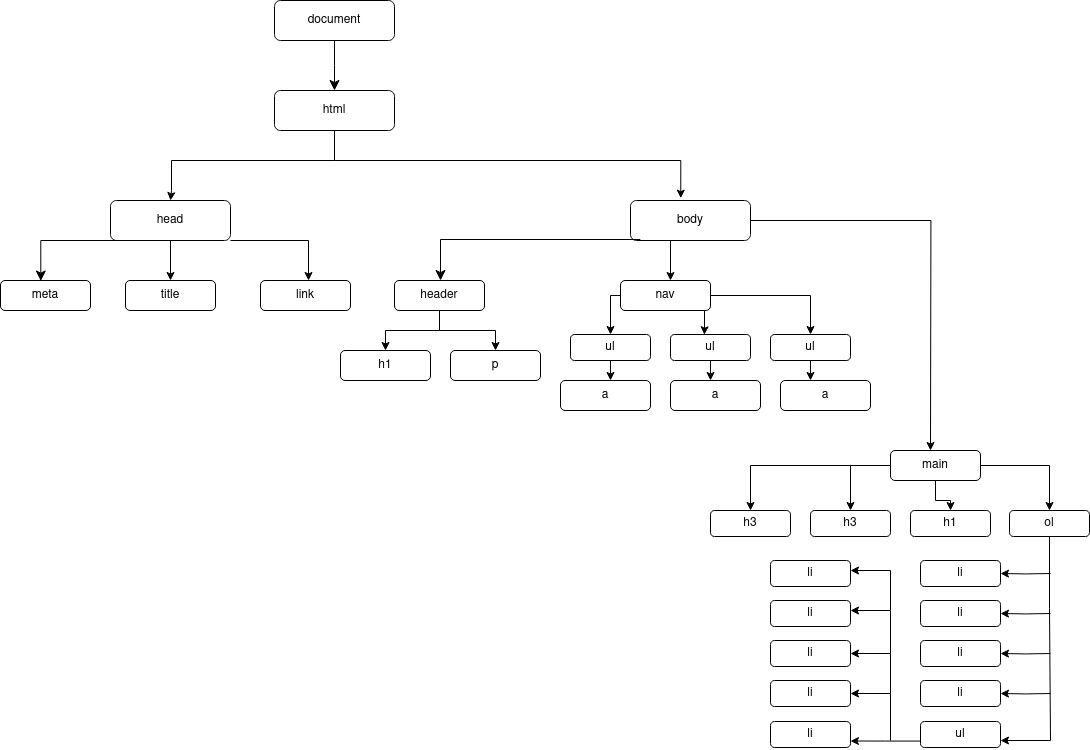

The diagram above was exported from draw.io. Its source (the exported page's mxGraphModel, read from the mxfile embedded in the PNG):
<mxGraphModel dx="2391" dy="1126" grid="1" gridSize="10" guides="1" tooltips="1" connect="1" arrows="1" fold="1" page="1" pageScale="1" pageWidth="1169" pageHeight="827" math="0" shadow="0">
  <root>
    <mxCell id="WIyWlLk6GJQsqaUBKTNV-0" />
    <mxCell id="WIyWlLk6GJQsqaUBKTNV-1" parent="WIyWlLk6GJQsqaUBKTNV-0" />
    <mxCell id="WIyWlLk6GJQsqaUBKTNV-2" value="" style="rounded=0;html=1;jettySize=auto;orthogonalLoop=1;fontSize=11;endArrow=classic;endFill=1;endSize=8;strokeWidth=1;shadow=0;labelBackgroundColor=none;edgeStyle=orthogonalEdgeStyle;" parent="WIyWlLk6GJQsqaUBKTNV-1" source="WIyWlLk6GJQsqaUBKTNV-3" edge="1">
      <mxGeometry relative="1" as="geometry">
        <mxPoint x="414" y="170" as="targetPoint" />
      </mxGeometry>
    </mxCell>
    <mxCell id="WIyWlLk6GJQsqaUBKTNV-3" value="document" style="rounded=1;whiteSpace=wrap;html=1;fontSize=12;glass=0;strokeWidth=1;shadow=0;" parent="WIyWlLk6GJQsqaUBKTNV-1" vertex="1">
      <mxGeometry x="354" y="80" width="120" height="40" as="geometry" />
    </mxCell>
    <mxCell id="-3vfcEnruB2jqKigHTWk-1" style="edgeStyle=orthogonalEdgeStyle;rounded=0;orthogonalLoop=1;jettySize=auto;html=1;" edge="1" parent="WIyWlLk6GJQsqaUBKTNV-1" source="WIyWlLk6GJQsqaUBKTNV-7">
      <mxGeometry relative="1" as="geometry">
        <mxPoint x="250" y="280" as="targetPoint" />
        <Array as="points">
          <mxPoint x="414" y="240" />
          <mxPoint x="251" y="240" />
          <mxPoint x="251" y="270" />
          <mxPoint x="250" y="270" />
        </Array>
      </mxGeometry>
    </mxCell>
    <mxCell id="-3vfcEnruB2jqKigHTWk-3" style="edgeStyle=orthogonalEdgeStyle;rounded=0;orthogonalLoop=1;jettySize=auto;html=1;entryX=0.419;entryY=-0.058;entryDx=0;entryDy=0;entryPerimeter=0;" edge="1" parent="WIyWlLk6GJQsqaUBKTNV-1" source="WIyWlLk6GJQsqaUBKTNV-7" target="WIyWlLk6GJQsqaUBKTNV-11">
      <mxGeometry relative="1" as="geometry">
        <mxPoint x="760" y="270" as="targetPoint" />
        <Array as="points">
          <mxPoint x="414" y="240" />
          <mxPoint x="760" y="240" />
        </Array>
      </mxGeometry>
    </mxCell>
    <mxCell id="WIyWlLk6GJQsqaUBKTNV-7" value="html" style="rounded=1;whiteSpace=wrap;html=1;fontSize=12;glass=0;strokeWidth=1;shadow=0;" parent="WIyWlLk6GJQsqaUBKTNV-1" vertex="1">
      <mxGeometry x="354" y="170" width="120" height="40" as="geometry" />
    </mxCell>
    <mxCell id="-3vfcEnruB2jqKigHTWk-17" style="edgeStyle=orthogonalEdgeStyle;rounded=0;orthogonalLoop=1;jettySize=auto;html=1;" edge="1" parent="WIyWlLk6GJQsqaUBKTNV-1" source="WIyWlLk6GJQsqaUBKTNV-11">
      <mxGeometry relative="1" as="geometry">
        <mxPoint x="750" y="360" as="targetPoint" />
        <Array as="points">
          <mxPoint x="750" y="356" />
        </Array>
      </mxGeometry>
    </mxCell>
    <mxCell id="-3vfcEnruB2jqKigHTWk-33" style="edgeStyle=orthogonalEdgeStyle;rounded=0;orthogonalLoop=1;jettySize=auto;html=1;" edge="1" parent="WIyWlLk6GJQsqaUBKTNV-1" source="WIyWlLk6GJQsqaUBKTNV-11">
      <mxGeometry relative="1" as="geometry">
        <mxPoint x="1010" y="530" as="targetPoint" />
      </mxGeometry>
    </mxCell>
    <mxCell id="WIyWlLk6GJQsqaUBKTNV-11" value="body" style="rounded=1;whiteSpace=wrap;html=1;fontSize=12;glass=0;strokeWidth=1;shadow=0;" parent="WIyWlLk6GJQsqaUBKTNV-1" vertex="1">
      <mxGeometry x="710" y="280" width="120" height="40" as="geometry" />
    </mxCell>
    <mxCell id="-3vfcEnruB2jqKigHTWk-8" style="edgeStyle=orthogonalEdgeStyle;rounded=0;orthogonalLoop=1;jettySize=auto;html=1;entryX=0.5;entryY=0;entryDx=0;entryDy=0;" edge="1" parent="WIyWlLk6GJQsqaUBKTNV-1" source="WIyWlLk6GJQsqaUBKTNV-12" target="-3vfcEnruB2jqKigHTWk-6">
      <mxGeometry relative="1" as="geometry" />
    </mxCell>
    <mxCell id="-3vfcEnruB2jqKigHTWk-9" style="edgeStyle=orthogonalEdgeStyle;rounded=0;orthogonalLoop=1;jettySize=auto;html=1;" edge="1" parent="WIyWlLk6GJQsqaUBKTNV-1" source="WIyWlLk6GJQsqaUBKTNV-12" target="-3vfcEnruB2jqKigHTWk-7">
      <mxGeometry relative="1" as="geometry">
        <Array as="points">
          <mxPoint x="388" y="320" />
        </Array>
      </mxGeometry>
    </mxCell>
    <mxCell id="WIyWlLk6GJQsqaUBKTNV-12" value="head" style="rounded=1;whiteSpace=wrap;html=1;fontSize=12;glass=0;strokeWidth=1;shadow=0;" parent="WIyWlLk6GJQsqaUBKTNV-1" vertex="1">
      <mxGeometry x="190" y="280" width="120" height="40" as="geometry" />
    </mxCell>
    <mxCell id="-3vfcEnruB2jqKigHTWk-4" value="" style="rounded=0;html=1;jettySize=auto;orthogonalLoop=1;fontSize=11;endArrow=classic;endFill=1;endSize=8;strokeWidth=1;shadow=0;labelBackgroundColor=none;edgeStyle=orthogonalEdgeStyle;entryX=0.448;entryY=0.017;entryDx=0;entryDy=0;entryPerimeter=0;" edge="1" parent="WIyWlLk6GJQsqaUBKTNV-1" target="-3vfcEnruB2jqKigHTWk-5">
      <mxGeometry relative="1" as="geometry">
        <mxPoint x="249.83" y="320" as="sourcePoint" />
        <mxPoint x="120" y="350" as="targetPoint" />
        <Array as="points">
          <mxPoint x="120" y="320" />
        </Array>
      </mxGeometry>
    </mxCell>
    <mxCell id="-3vfcEnruB2jqKigHTWk-5" value="meta" style="rounded=1;whiteSpace=wrap;html=1;fontSize=12;glass=0;strokeWidth=1;shadow=0;" vertex="1" parent="WIyWlLk6GJQsqaUBKTNV-1">
      <mxGeometry x="80" y="360" width="90" height="30" as="geometry" />
    </mxCell>
    <mxCell id="-3vfcEnruB2jqKigHTWk-6" value="title" style="rounded=1;whiteSpace=wrap;html=1;fontSize=12;glass=0;strokeWidth=1;shadow=0;" vertex="1" parent="WIyWlLk6GJQsqaUBKTNV-1">
      <mxGeometry x="205" y="360" width="90" height="30" as="geometry" />
    </mxCell>
    <mxCell id="-3vfcEnruB2jqKigHTWk-7" value="link" style="rounded=1;whiteSpace=wrap;html=1;fontSize=12;glass=0;strokeWidth=1;shadow=0;" vertex="1" parent="WIyWlLk6GJQsqaUBKTNV-1">
      <mxGeometry x="340" y="360" width="90" height="30" as="geometry" />
    </mxCell>
    <mxCell id="-3vfcEnruB2jqKigHTWk-11" value="" style="rounded=0;html=1;jettySize=auto;orthogonalLoop=1;fontSize=11;endArrow=classic;endFill=1;endSize=8;strokeWidth=1;shadow=0;labelBackgroundColor=none;edgeStyle=orthogonalEdgeStyle;" edge="1" parent="WIyWlLk6GJQsqaUBKTNV-1">
      <mxGeometry relative="1" as="geometry">
        <mxPoint x="719.83" y="319" as="sourcePoint" />
        <mxPoint x="520" y="360" as="targetPoint" />
        <Array as="points">
          <mxPoint x="520" y="319" />
          <mxPoint x="520" y="360" />
        </Array>
      </mxGeometry>
    </mxCell>
    <mxCell id="-3vfcEnruB2jqKigHTWk-13" style="edgeStyle=orthogonalEdgeStyle;rounded=0;orthogonalLoop=1;jettySize=auto;html=1;entryX=0.5;entryY=0;entryDx=0;entryDy=0;" edge="1" parent="WIyWlLk6GJQsqaUBKTNV-1" source="-3vfcEnruB2jqKigHTWk-12" target="-3vfcEnruB2jqKigHTWk-14">
      <mxGeometry relative="1" as="geometry">
        <mxPoint x="519" y="430" as="targetPoint" />
      </mxGeometry>
    </mxCell>
    <mxCell id="-3vfcEnruB2jqKigHTWk-16" style="edgeStyle=orthogonalEdgeStyle;rounded=0;orthogonalLoop=1;jettySize=auto;html=1;entryX=0.5;entryY=0;entryDx=0;entryDy=0;" edge="1" parent="WIyWlLk6GJQsqaUBKTNV-1" source="-3vfcEnruB2jqKigHTWk-12" target="-3vfcEnruB2jqKigHTWk-15">
      <mxGeometry relative="1" as="geometry" />
    </mxCell>
    <mxCell id="-3vfcEnruB2jqKigHTWk-12" value="header" style="rounded=1;whiteSpace=wrap;html=1;fontSize=12;glass=0;strokeWidth=1;shadow=0;" vertex="1" parent="WIyWlLk6GJQsqaUBKTNV-1">
      <mxGeometry x="474" y="360" width="90" height="30" as="geometry" />
    </mxCell>
    <mxCell id="-3vfcEnruB2jqKigHTWk-14" value="h1" style="rounded=1;whiteSpace=wrap;html=1;fontSize=12;glass=0;strokeWidth=1;shadow=0;" vertex="1" parent="WIyWlLk6GJQsqaUBKTNV-1">
      <mxGeometry x="420" y="430" width="90" height="30" as="geometry" />
    </mxCell>
    <mxCell id="-3vfcEnruB2jqKigHTWk-15" value="p" style="rounded=1;whiteSpace=wrap;html=1;fontSize=12;glass=0;strokeWidth=1;shadow=0;" vertex="1" parent="WIyWlLk6GJQsqaUBKTNV-1">
      <mxGeometry x="530" y="430" width="90" height="30" as="geometry" />
    </mxCell>
    <mxCell id="-3vfcEnruB2jqKigHTWk-20" style="edgeStyle=orthogonalEdgeStyle;rounded=0;orthogonalLoop=1;jettySize=auto;html=1;entryX=0.5;entryY=0;entryDx=0;entryDy=0;" edge="1" parent="WIyWlLk6GJQsqaUBKTNV-1" source="-3vfcEnruB2jqKigHTWk-18" target="-3vfcEnruB2jqKigHTWk-19">
      <mxGeometry relative="1" as="geometry">
        <mxPoint x="690" y="410" as="targetPoint" />
        <Array as="points">
          <mxPoint x="690" y="375" />
        </Array>
      </mxGeometry>
    </mxCell>
    <mxCell id="-3vfcEnruB2jqKigHTWk-28" style="edgeStyle=orthogonalEdgeStyle;rounded=0;orthogonalLoop=1;jettySize=auto;html=1;entryX=0.423;entryY=0.009;entryDx=0;entryDy=0;entryPerimeter=0;" edge="1" parent="WIyWlLk6GJQsqaUBKTNV-1" source="-3vfcEnruB2jqKigHTWk-18" target="-3vfcEnruB2jqKigHTWk-24">
      <mxGeometry relative="1" as="geometry">
        <Array as="points">
          <mxPoint x="784" y="410" />
          <mxPoint x="784" y="410" />
        </Array>
      </mxGeometry>
    </mxCell>
    <mxCell id="-3vfcEnruB2jqKigHTWk-29" style="edgeStyle=orthogonalEdgeStyle;rounded=0;orthogonalLoop=1;jettySize=auto;html=1;entryX=0.5;entryY=0;entryDx=0;entryDy=0;" edge="1" parent="WIyWlLk6GJQsqaUBKTNV-1" source="-3vfcEnruB2jqKigHTWk-18" target="-3vfcEnruB2jqKigHTWk-25">
      <mxGeometry relative="1" as="geometry" />
    </mxCell>
    <mxCell id="-3vfcEnruB2jqKigHTWk-18" value="nav" style="rounded=1;whiteSpace=wrap;html=1;fontSize=12;glass=0;strokeWidth=1;shadow=0;" vertex="1" parent="WIyWlLk6GJQsqaUBKTNV-1">
      <mxGeometry x="700" y="360" width="90" height="30" as="geometry" />
    </mxCell>
    <mxCell id="-3vfcEnruB2jqKigHTWk-22" style="edgeStyle=orthogonalEdgeStyle;rounded=0;orthogonalLoop=1;jettySize=auto;html=1;" edge="1" parent="WIyWlLk6GJQsqaUBKTNV-1" source="-3vfcEnruB2jqKigHTWk-19">
      <mxGeometry relative="1" as="geometry">
        <mxPoint x="690" y="460" as="targetPoint" />
      </mxGeometry>
    </mxCell>
    <mxCell id="-3vfcEnruB2jqKigHTWk-19" value="ul" style="rounded=1;whiteSpace=wrap;html=1;fontSize=12;glass=0;strokeWidth=1;shadow=0;" vertex="1" parent="WIyWlLk6GJQsqaUBKTNV-1">
      <mxGeometry x="650" y="414" width="80" height="26" as="geometry" />
    </mxCell>
    <mxCell id="-3vfcEnruB2jqKigHTWk-23" value="a" style="rounded=1;whiteSpace=wrap;html=1;fontSize=12;glass=0;strokeWidth=1;shadow=0;" vertex="1" parent="WIyWlLk6GJQsqaUBKTNV-1">
      <mxGeometry x="640" y="460" width="90" height="30" as="geometry" />
    </mxCell>
    <mxCell id="-3vfcEnruB2jqKigHTWk-30" style="edgeStyle=orthogonalEdgeStyle;rounded=0;orthogonalLoop=1;jettySize=auto;html=1;entryX=0.454;entryY=0.029;entryDx=0;entryDy=0;entryPerimeter=0;" edge="1" parent="WIyWlLk6GJQsqaUBKTNV-1" source="-3vfcEnruB2jqKigHTWk-24" target="-3vfcEnruB2jqKigHTWk-26">
      <mxGeometry relative="1" as="geometry" />
    </mxCell>
    <mxCell id="-3vfcEnruB2jqKigHTWk-24" value="ul" style="rounded=1;whiteSpace=wrap;html=1;fontSize=12;glass=0;strokeWidth=1;shadow=0;" vertex="1" parent="WIyWlLk6GJQsqaUBKTNV-1">
      <mxGeometry x="750" y="414" width="80" height="26" as="geometry" />
    </mxCell>
    <mxCell id="-3vfcEnruB2jqKigHTWk-32" style="edgeStyle=orthogonalEdgeStyle;rounded=0;orthogonalLoop=1;jettySize=auto;html=1;" edge="1" parent="WIyWlLk6GJQsqaUBKTNV-1" source="-3vfcEnruB2jqKigHTWk-25">
      <mxGeometry relative="1" as="geometry">
        <mxPoint x="890" y="460" as="targetPoint" />
      </mxGeometry>
    </mxCell>
    <mxCell id="-3vfcEnruB2jqKigHTWk-25" value="ul" style="rounded=1;whiteSpace=wrap;html=1;fontSize=12;glass=0;strokeWidth=1;shadow=0;" vertex="1" parent="WIyWlLk6GJQsqaUBKTNV-1">
      <mxGeometry x="850" y="414" width="80" height="26" as="geometry" />
    </mxCell>
    <mxCell id="-3vfcEnruB2jqKigHTWk-26" value="a" style="rounded=1;whiteSpace=wrap;html=1;fontSize=12;glass=0;strokeWidth=1;shadow=0;" vertex="1" parent="WIyWlLk6GJQsqaUBKTNV-1">
      <mxGeometry x="750" y="460" width="90" height="30" as="geometry" />
    </mxCell>
    <mxCell id="-3vfcEnruB2jqKigHTWk-27" value="a" style="rounded=1;whiteSpace=wrap;html=1;fontSize=12;glass=0;strokeWidth=1;shadow=0;" vertex="1" parent="WIyWlLk6GJQsqaUBKTNV-1">
      <mxGeometry x="860" y="460" width="90" height="30" as="geometry" />
    </mxCell>
    <mxCell id="-3vfcEnruB2jqKigHTWk-40" style="edgeStyle=orthogonalEdgeStyle;rounded=0;orthogonalLoop=1;jettySize=auto;html=1;entryX=0.5;entryY=0;entryDx=0;entryDy=0;" edge="1" parent="WIyWlLk6GJQsqaUBKTNV-1" source="-3vfcEnruB2jqKigHTWk-34" target="-3vfcEnruB2jqKigHTWk-35">
      <mxGeometry relative="1" as="geometry" />
    </mxCell>
    <mxCell id="-3vfcEnruB2jqKigHTWk-41" style="edgeStyle=orthogonalEdgeStyle;rounded=0;orthogonalLoop=1;jettySize=auto;html=1;entryX=0.5;entryY=0;entryDx=0;entryDy=0;" edge="1" parent="WIyWlLk6GJQsqaUBKTNV-1" source="-3vfcEnruB2jqKigHTWk-34" target="-3vfcEnruB2jqKigHTWk-36">
      <mxGeometry relative="1" as="geometry">
        <Array as="points">
          <mxPoint x="930" y="545" />
        </Array>
      </mxGeometry>
    </mxCell>
    <mxCell id="-3vfcEnruB2jqKigHTWk-43" style="edgeStyle=orthogonalEdgeStyle;rounded=0;orthogonalLoop=1;jettySize=auto;html=1;entryX=0.5;entryY=0;entryDx=0;entryDy=0;" edge="1" parent="WIyWlLk6GJQsqaUBKTNV-1" source="-3vfcEnruB2jqKigHTWk-34" target="-3vfcEnruB2jqKigHTWk-37">
      <mxGeometry relative="1" as="geometry" />
    </mxCell>
    <mxCell id="-3vfcEnruB2jqKigHTWk-44" style="edgeStyle=orthogonalEdgeStyle;rounded=0;orthogonalLoop=1;jettySize=auto;html=1;entryX=0.5;entryY=0;entryDx=0;entryDy=0;" edge="1" parent="WIyWlLk6GJQsqaUBKTNV-1" source="-3vfcEnruB2jqKigHTWk-34" target="-3vfcEnruB2jqKigHTWk-38">
      <mxGeometry relative="1" as="geometry" />
    </mxCell>
    <mxCell id="-3vfcEnruB2jqKigHTWk-34" value="main" style="rounded=1;whiteSpace=wrap;html=1;fontSize=12;glass=0;strokeWidth=1;shadow=0;" vertex="1" parent="WIyWlLk6GJQsqaUBKTNV-1">
      <mxGeometry x="970" y="530" width="90" height="30" as="geometry" />
    </mxCell>
    <mxCell id="-3vfcEnruB2jqKigHTWk-35" value="h3" style="rounded=1;whiteSpace=wrap;html=1;fontSize=12;glass=0;strokeWidth=1;shadow=0;" vertex="1" parent="WIyWlLk6GJQsqaUBKTNV-1">
      <mxGeometry x="790" y="590" width="80" height="26" as="geometry" />
    </mxCell>
    <mxCell id="-3vfcEnruB2jqKigHTWk-36" value="h3" style="rounded=1;whiteSpace=wrap;html=1;fontSize=12;glass=0;strokeWidth=1;shadow=0;" vertex="1" parent="WIyWlLk6GJQsqaUBKTNV-1">
      <mxGeometry x="890" y="590" width="80" height="26" as="geometry" />
    </mxCell>
    <mxCell id="-3vfcEnruB2jqKigHTWk-37" value="h1" style="rounded=1;whiteSpace=wrap;html=1;fontSize=12;glass=0;strokeWidth=1;shadow=0;" vertex="1" parent="WIyWlLk6GJQsqaUBKTNV-1">
      <mxGeometry x="990" y="590" width="80" height="26" as="geometry" />
    </mxCell>
    <mxCell id="-3vfcEnruB2jqKigHTWk-50" style="edgeStyle=orthogonalEdgeStyle;rounded=0;orthogonalLoop=1;jettySize=auto;html=1;entryX=1;entryY=0.75;entryDx=0;entryDy=0;" edge="1" parent="WIyWlLk6GJQsqaUBKTNV-1" source="-3vfcEnruB2jqKigHTWk-38" target="-3vfcEnruB2jqKigHTWk-54">
      <mxGeometry relative="1" as="geometry">
        <mxPoint x="1120" y="790" as="targetPoint" />
        <Array as="points">
          <mxPoint x="1129" y="688" />
          <mxPoint x="1130" y="688" />
          <mxPoint x="1130" y="820" />
          <mxPoint x="1080" y="820" />
        </Array>
      </mxGeometry>
    </mxCell>
    <mxCell id="-3vfcEnruB2jqKigHTWk-38" value="ol" style="rounded=1;whiteSpace=wrap;html=1;fontSize=12;glass=0;strokeWidth=1;shadow=0;" vertex="1" parent="WIyWlLk6GJQsqaUBKTNV-1">
      <mxGeometry x="1089" y="590" width="80" height="26" as="geometry" />
    </mxCell>
    <mxCell id="-3vfcEnruB2jqKigHTWk-53" style="edgeStyle=orthogonalEdgeStyle;rounded=0;orthogonalLoop=1;jettySize=auto;html=1;" edge="1" parent="WIyWlLk6GJQsqaUBKTNV-1" target="-3vfcEnruB2jqKigHTWk-45">
      <mxGeometry relative="1" as="geometry">
        <mxPoint x="1130" y="652.9999999999998" as="sourcePoint" />
      </mxGeometry>
    </mxCell>
    <mxCell id="-3vfcEnruB2jqKigHTWk-45" value="li" style="rounded=1;whiteSpace=wrap;html=1;fontSize=12;glass=0;strokeWidth=1;shadow=0;" vertex="1" parent="WIyWlLk6GJQsqaUBKTNV-1">
      <mxGeometry x="1000" y="640" width="80" height="26" as="geometry" />
    </mxCell>
    <mxCell id="-3vfcEnruB2jqKigHTWk-52" style="edgeStyle=orthogonalEdgeStyle;rounded=0;orthogonalLoop=1;jettySize=auto;html=1;" edge="1" parent="WIyWlLk6GJQsqaUBKTNV-1" target="-3vfcEnruB2jqKigHTWk-46">
      <mxGeometry relative="1" as="geometry">
        <mxPoint x="1130" y="692.9999999999998" as="sourcePoint" />
      </mxGeometry>
    </mxCell>
    <mxCell id="-3vfcEnruB2jqKigHTWk-46" value="li" style="rounded=1;whiteSpace=wrap;html=1;fontSize=12;glass=0;strokeWidth=1;shadow=0;" vertex="1" parent="WIyWlLk6GJQsqaUBKTNV-1">
      <mxGeometry x="1000" y="680" width="80" height="26" as="geometry" />
    </mxCell>
    <mxCell id="-3vfcEnruB2jqKigHTWk-51" style="edgeStyle=orthogonalEdgeStyle;rounded=0;orthogonalLoop=1;jettySize=auto;html=1;" edge="1" parent="WIyWlLk6GJQsqaUBKTNV-1" target="-3vfcEnruB2jqKigHTWk-47">
      <mxGeometry relative="1" as="geometry">
        <mxPoint x="1130" y="732.9999999999998" as="sourcePoint" />
      </mxGeometry>
    </mxCell>
    <mxCell id="-3vfcEnruB2jqKigHTWk-47" value="li" style="rounded=1;whiteSpace=wrap;html=1;fontSize=12;glass=0;strokeWidth=1;shadow=0;" vertex="1" parent="WIyWlLk6GJQsqaUBKTNV-1">
      <mxGeometry x="1000" y="720" width="80" height="26" as="geometry" />
    </mxCell>
    <mxCell id="-3vfcEnruB2jqKigHTWk-55" style="edgeStyle=orthogonalEdgeStyle;rounded=0;orthogonalLoop=1;jettySize=auto;html=1;" edge="1" parent="WIyWlLk6GJQsqaUBKTNV-1" target="-3vfcEnruB2jqKigHTWk-48">
      <mxGeometry relative="1" as="geometry">
        <mxPoint x="1130" y="773.0000000000001" as="sourcePoint" />
      </mxGeometry>
    </mxCell>
    <mxCell id="-3vfcEnruB2jqKigHTWk-48" value="li" style="rounded=1;whiteSpace=wrap;html=1;fontSize=12;glass=0;strokeWidth=1;shadow=0;" vertex="1" parent="WIyWlLk6GJQsqaUBKTNV-1">
      <mxGeometry x="1000" y="760" width="80" height="26" as="geometry" />
    </mxCell>
    <mxCell id="-3vfcEnruB2jqKigHTWk-61" style="edgeStyle=orthogonalEdgeStyle;rounded=0;orthogonalLoop=1;jettySize=auto;html=1;entryX=1;entryY=0.75;entryDx=0;entryDy=0;" edge="1" parent="WIyWlLk6GJQsqaUBKTNV-1" source="-3vfcEnruB2jqKigHTWk-54" target="-3vfcEnruB2jqKigHTWk-60">
      <mxGeometry relative="1" as="geometry">
        <Array as="points">
          <mxPoint x="965" y="820" />
        </Array>
      </mxGeometry>
    </mxCell>
    <mxCell id="-3vfcEnruB2jqKigHTWk-54" value="ul" style="rounded=1;whiteSpace=wrap;html=1;fontSize=12;glass=0;strokeWidth=1;shadow=0;" vertex="1" parent="WIyWlLk6GJQsqaUBKTNV-1">
      <mxGeometry x="1000" y="801" width="80" height="26" as="geometry" />
    </mxCell>
    <mxCell id="-3vfcEnruB2jqKigHTWk-65" style="edgeStyle=orthogonalEdgeStyle;rounded=0;orthogonalLoop=1;jettySize=auto;html=1;" edge="1" parent="WIyWlLk6GJQsqaUBKTNV-1" target="-3vfcEnruB2jqKigHTWk-56">
      <mxGeometry relative="1" as="geometry">
        <mxPoint x="970" y="690" as="sourcePoint" />
        <Array as="points">
          <mxPoint x="970" y="650" />
        </Array>
      </mxGeometry>
    </mxCell>
    <mxCell id="-3vfcEnruB2jqKigHTWk-56" value="li" style="rounded=1;whiteSpace=wrap;html=1;fontSize=12;glass=0;strokeWidth=1;shadow=0;" vertex="1" parent="WIyWlLk6GJQsqaUBKTNV-1">
      <mxGeometry x="850" y="640" width="80" height="26" as="geometry" />
    </mxCell>
    <mxCell id="-3vfcEnruB2jqKigHTWk-57" value="li" style="rounded=1;whiteSpace=wrap;html=1;fontSize=12;glass=0;strokeWidth=1;shadow=0;" vertex="1" parent="WIyWlLk6GJQsqaUBKTNV-1">
      <mxGeometry x="850" y="680" width="80" height="26" as="geometry" />
    </mxCell>
    <mxCell id="-3vfcEnruB2jqKigHTWk-64" style="edgeStyle=orthogonalEdgeStyle;rounded=0;orthogonalLoop=1;jettySize=auto;html=1;" edge="1" parent="WIyWlLk6GJQsqaUBKTNV-1" target="-3vfcEnruB2jqKigHTWk-57">
      <mxGeometry relative="1" as="geometry">
        <mxPoint x="970" y="740" as="sourcePoint" />
        <Array as="points">
          <mxPoint x="970" y="690" />
        </Array>
      </mxGeometry>
    </mxCell>
    <mxCell id="-3vfcEnruB2jqKigHTWk-63" style="edgeStyle=orthogonalEdgeStyle;rounded=0;orthogonalLoop=1;jettySize=auto;html=1;" edge="1" parent="WIyWlLk6GJQsqaUBKTNV-1" target="-3vfcEnruB2jqKigHTWk-58">
      <mxGeometry relative="1" as="geometry">
        <mxPoint x="970" y="780" as="sourcePoint" />
        <Array as="points">
          <mxPoint x="970" y="733" />
        </Array>
      </mxGeometry>
    </mxCell>
    <mxCell id="-3vfcEnruB2jqKigHTWk-58" value="li" style="rounded=1;whiteSpace=wrap;html=1;fontSize=12;glass=0;strokeWidth=1;shadow=0;" vertex="1" parent="WIyWlLk6GJQsqaUBKTNV-1">
      <mxGeometry x="850" y="720" width="80" height="26" as="geometry" />
    </mxCell>
    <mxCell id="-3vfcEnruB2jqKigHTWk-62" style="edgeStyle=orthogonalEdgeStyle;rounded=0;orthogonalLoop=1;jettySize=auto;html=1;" edge="1" parent="WIyWlLk6GJQsqaUBKTNV-1" target="-3vfcEnruB2jqKigHTWk-59">
      <mxGeometry relative="1" as="geometry">
        <mxPoint x="970" y="820" as="sourcePoint" />
        <Array as="points">
          <mxPoint x="970" y="773" />
        </Array>
      </mxGeometry>
    </mxCell>
    <mxCell id="-3vfcEnruB2jqKigHTWk-59" value="li" style="rounded=1;whiteSpace=wrap;html=1;fontSize=12;glass=0;strokeWidth=1;shadow=0;" vertex="1" parent="WIyWlLk6GJQsqaUBKTNV-1">
      <mxGeometry x="850" y="760" width="80" height="26" as="geometry" />
    </mxCell>
    <mxCell id="-3vfcEnruB2jqKigHTWk-60" value="li" style="rounded=1;whiteSpace=wrap;html=1;fontSize=12;glass=0;strokeWidth=1;shadow=0;" vertex="1" parent="WIyWlLk6GJQsqaUBKTNV-1">
      <mxGeometry x="850" y="801" width="80" height="26" as="geometry" />
    </mxCell>
  </root>
</mxGraphModel>